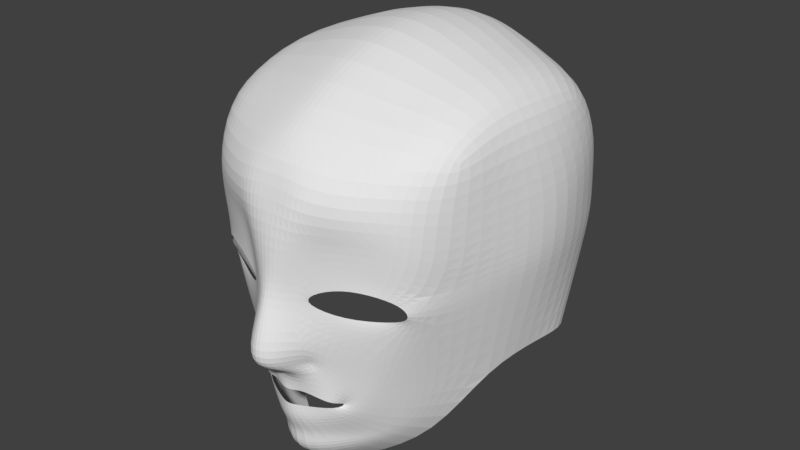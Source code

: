 # Source: NewHead.blend  (saved by Blender 2.79.0; exported with 4.5.12 LTS)
import bpy
from mathutils import Matrix  # noqa: F401  (used for matrix-valued properties, if any)

bpy.ops.wm.read_factory_settings(use_empty=True)
scene = bpy.context.scene
scene.name = 'Scene'

# ---- collections
col_collection_1 = bpy.data.collections.new('Collection 1'); scene.collection.children.link(col_collection_1)

# ---- world
world_world = bpy.data.worlds.new('World'); scene.world = world_world
world_world.color = (0.05088, 0.05088, 0.05088)
world_world.use_sun_shadow = False
world_world.sun_shadow_jitter_overblur = 0.0
world_world.cycles.sampling_method = 'MANUAL'

# ---- meshes
me_plane = bpy.data.meshes.new('Plane')
me_plane.from_pydata([(-0.06873, 0.5584, -0.7462), (-0.11, 0.6679, -0.725), (0.0, 0.5465, -0.7135), (0.0, 0.6619, -0.7253), (-0.1391, 0.5408, -0.768), (-0.1692, 0.7026, -0.7674), (-0.2151, 0.5109, -0.8024), (-0.2216, 0.6049, -0.8229), (-0.2347, 0.4911, -0.8817), (-0.2826, 0.5373, -0.874), (-0.2246, 0.4717, -0.8268), (-0.2744, 0.4276, -0.8734), (-0.05524, 0.4688, -0.742), (-0.1224, 0.3954, -0.7717), (0.0, 0.4656, -0.7244), (0.0, 0.3851, -0.7081), (-0.07794, 0.7306, -0.6103), (0.0, 0.7365, -0.5467), (-0.1296, 0.725, -0.8013), (-0.1822, 0.7714, -0.7712), (-0.08977, 0.8194, -0.5752), (0.0, 0.8252, -0.5157), (-0.1414, 0.8138, -0.6728), (-0.04363, 1.043, -0.6496), (0.0, 1.049, -0.6069), (-0.09524, 1.037, -0.6841), (-0.07912, 1.174, -0.6673), (0.0, 1.18, -0.6369), (-0.1568, 1.175, -0.7316), (-0.1438, 1.052, -0.7227), (-0.1686, 1.107, -0.7294), (-0.2757, 1.224, -0.7635), (-0.31, 1.165, -0.7781), (-0.492, 1.201, -0.8751), (-0.4558, 1.143, -0.854), (-0.5937, 1.115, -0.9878), (-0.5316, 1.086, -0.9281), (-0.2583, 0.9368, -0.7993), (-0.2812, 0.9818, -0.8163), (-0.49, 0.9339, -0.9093), (-0.4662, 0.9879, -0.9201), (-0.5966, 0.9947, -1.026), (-0.554, 1.023, -0.9455), (-0.3067, 0.6489, -0.8734), (-0.364, 0.5965, -0.9123), (-0.3265, 0.3541, -0.9753), (-0.1666, 0.3094, -0.848), (0.0, 0.2951, -0.7335), (-0.7147, 0.9881, -1.438), (-0.4379, 0.5932, -1.013), (-0.3904, 0.2988, -1.067), (-0.1864, 0.264, -0.8862), (0.0, 0.2466, -0.7208), (-0.5243, 0.5808, -1.149), (-0.437, 0.2617, -1.16), (-0.1624, 0.1778, -0.8607), (0.0, 0.1552, -0.742), (-0.6336, 0.571, -1.42), (-0.4618, 0.2057, -1.237), (-0.1743, 0.03771, -1.073), (0.0, 0.02787, -0.9201), (-0.1055, 1.358, -0.6635), (0.0, 1.366, -0.6369), (-0.1887, 1.358, -0.7324), (-0.3282, 1.374, -0.7801), (-0.5394, 1.357, -0.881), (-0.6482, 1.252, -1.049), (-0.1336, 1.565, -0.6817), (0.0, 1.579, -0.7097), (-0.2293, 1.54, -0.6954), (-0.3785, 1.527, -0.7641), (-0.5305, 1.542, -0.8812), (-0.6591, 1.515, -1.046), (-0.6768, 1.737, -1.134), (-0.5474, 1.758, -0.9841), (-0.3824, 1.769, -0.9118), (-0.2422, 1.766, -0.8498), (0.0, 1.775, -0.7726), (-0.1201, 1.777, -0.8161), (-0.6768, 1.819, -1.387), (-0.5479, 1.932, -1.364), (-0.3882, 1.992, -1.362), (-0.2542, 2.039, -1.347), (0.0, 2.099, -1.333), (-0.1412, 2.073, -1.345), (-0.7007, 1.817, -1.656), (-0.5652, 1.93, -1.726), (-0.4174, 1.99, -1.768), (-0.2907, 2.044, -1.796), (0.0, 2.105, -1.843), (-0.1767, 2.075, -1.83), (-0.6912, 1.792, -2.013), (-0.5488, 1.865, -2.11), (-0.3903, 1.902, -2.164), (-0.2603, 1.942, -2.201), (0.0, 1.983, -2.25), (-0.1482, 1.962, -2.23), (-0.7392, 1.117, -1.437), (-0.7347, 1.253, -1.436), (-0.7229, 1.514, -1.432), (-0.6816, 1.529, -2.2), (-0.5474, 1.554, -2.321), (-0.3824, 1.566, -2.384), (-0.2422, 1.585, -2.431), (0.0, 1.599, -2.495), (-0.1201, 1.587, -2.468), (-0.6778, 1.288, -2.196), (-0.5474, 1.306, -2.377), (-0.3824, 1.31, -2.441), (-0.2422, 1.323, -2.491), (0.0, 1.331, -2.555), (-0.1201, 1.323, -2.526), (-0.6794, 1.122, -2.218), (-0.5474, 1.116, -2.37), (-0.3824, 1.114, -2.434), (-0.2422, 1.124, -2.484), (0.0, 1.124, -2.548), (-0.1201, 1.12, -2.519), (-0.6809, 0.9859, -2.189), (-0.5474, 0.9862, -2.34), (-0.3824, 0.9851, -2.404), (-0.2422, 0.9958, -2.454), (0.0, 0.9967, -2.518), (-0.1201, 0.9926, -2.489), (-0.6768, 0.5304, -2.033), (-0.5474, 0.5244, -2.155), (-0.3824, 0.5233, -2.218), (-0.2422, 0.5345, -2.268), (0.0, 0.5357, -2.332), (-0.1201, 0.5315, -2.303), (-0.7894, 1.504, -1.792), (-0.8016, 1.271, -1.789), (-0.7883, 1.112, -1.795), (-0.7661, 0.9877, -1.782), (-0.6768, 0.5694, -1.795)], [], [(0, 2, 3, 1), (0, 1, 5, 4), (4, 5, 7, 6), (6, 7, 9, 8), (8, 9, 11, 10), (10, 11, 13, 12), (12, 13, 15, 14), (5, 1, 16, 18), (1, 3, 17, 16), (5, 18, 22, 19), (18, 16, 20, 22), (16, 17, 21, 20), (22, 20, 23, 25), (20, 21, 24, 23), (25, 23, 26, 28), (23, 24, 27, 26), (25, 28, 30, 29), (30, 28, 31, 32), (32, 31, 33, 34), (34, 33, 35, 36), (25, 29, 38, 37), (37, 38, 40, 39), (39, 40, 42, 41), (35, 41, 42, 36), (13, 11, 45, 46), (9, 7, 43, 44), (15, 13, 46, 47), (11, 9, 44, 45), (7, 5, 19, 43), (22, 25, 37, 19), (39, 43, 19, 37), (46, 45, 50, 51), (44, 43, 39, 49), (47, 46, 51, 52), (45, 44, 49, 50), (52, 51, 55, 56), (50, 49, 53, 54), (51, 50, 54, 55), (49, 39, 41, 53), (56, 55, 59, 60), (54, 53, 57, 58), (53, 41, 48, 57), (55, 54, 58, 59), (26, 27, 62, 61), (35, 33, 65, 66), (28, 26, 61, 63), (31, 28, 63, 64), (33, 31, 64, 65), (63, 61, 67, 69), (66, 65, 71, 72), (64, 63, 69, 70), (61, 62, 68, 67), (65, 64, 70, 71), (67, 68, 77, 78), (69, 67, 78, 76), (70, 69, 76, 75), (71, 70, 75, 74), (72, 71, 74, 73), (76, 78, 84, 82), (75, 76, 82, 81), (74, 75, 81, 80), (78, 77, 83, 84), (73, 74, 80, 79), (81, 82, 88, 87), (80, 81, 87, 86), (84, 83, 89, 90), (79, 80, 86, 85), (82, 84, 90, 88), (87, 88, 94, 93), (86, 87, 93, 92), (90, 89, 95, 96), (85, 86, 92, 91), (88, 90, 96, 94), (35, 66, 98, 97), (66, 72, 99, 98), (41, 35, 97, 48), (93, 94, 103, 102), (92, 93, 102, 101), (96, 95, 104, 105), (91, 92, 101, 100), (94, 96, 105, 103), (101, 102, 108, 107), (105, 104, 110, 111), (100, 101, 107, 106), (103, 105, 111, 109), (102, 103, 109, 108), (107, 108, 114, 113), (111, 110, 116, 117), (106, 107, 113, 112), (109, 111, 117, 115), (108, 109, 115, 114), (113, 114, 120, 119), (117, 116, 122, 123), (112, 113, 119, 118), (115, 117, 123, 121), (114, 115, 121, 120), (119, 120, 126, 125), (123, 122, 128, 129), (118, 119, 125, 124), (121, 123, 129, 127), (120, 121, 127, 126), (100, 106, 131, 130), (106, 112, 132, 131), (112, 118, 133, 132), (118, 124, 134, 133), (72, 73, 79, 99), (91, 100, 130, 85), (132, 133, 48, 97), (130, 131, 98, 99), (133, 134, 57, 48), (131, 132, 97, 98), (85, 130, 99, 79)])
me_plane.use_remesh_preserve_volume = False
me_plane.use_remesh_preserve_attributes = False
me_plane.use_mirror_vertex_groups = False
me_plane.update()

# ---- objects
ob_plane = bpy.data.objects.new('Plane', me_plane)

# ---- transforms, parenting, visibility, modifiers, constraints
ob_plane.location = (-0.004983, -1.586, 7.245)
ob_plane.rotation_euler = (1.571, -0.0, 0.0)
ob_plane.lineart.crease_threshold = 0.0
_m = ob_plane.modifiers.new('Mirror', 'MIRROR')
_m.use_clip = True
_m = ob_plane.modifiers.new('Subsurf', 'SUBSURF')
_m.uv_smooth = 'PRESERVE_CORNERS'
_m.quality = 2
_m.levels = 2
_m.show_only_control_edges = False

# ---- collection membership
col_collection_1.objects.link(ob_plane)

# ---- scene / render settings (as saved in the file)
scene.frame_start = 1; scene.frame_end = 250; scene.frame_set(3)
scene.render.engine = 'BLENDER_EEVEE_NEXT'
scene.render.resolution_percentage = 50
scene.render.dither_intensity = 0.0
scene.cycles.use_denoising = False
scene.cycles.samples = 128
scene.cycles.sampling_pattern = 'TABULATED_SOBOL'
scene.cycles.use_adaptive_sampling = False
scene.cycles.use_light_tree = False
scene.cycles.blur_glossy = 0.0
scene.cycles.sample_clamp_indirect = 0.0
scene.view_settings.view_transform = 'Standard'
bpy.context.view_layer.update()

# ---- added for rendering (the .blend has no active camera and no usable light): camera, sun
cam_auto = bpy.data.cameras.new('AutoCamera')
cam_auto.lens = 50.0
cam_auto.sensor_width = 36.0
cam_auto.clip_end = 1000.0
ob_auto_camera = bpy.data.objects.new('AutoCamera', cam_auto)
scene.collection.objects.link(ob_auto_camera)
ob_auto_camera.location = (3.06965, -3.73987, 10.7711)
ob_auto_camera.rotation_euler = (1.09748, -7.21219e-08, 0.694738)
scene.camera = ob_auto_camera
light_auto_sun = bpy.data.lights.new('AutoSun', 'SUN')
light_auto_sun.energy = 3.0
light_auto_sun.angle = 0.0523599
ob_auto_sun = bpy.data.objects.new('AutoSun', light_auto_sun)
scene.collection.objects.link(ob_auto_sun)
ob_auto_sun.rotation_euler = (0.872665, 0.174533, 0.523599)
bpy.context.view_layer.update()
